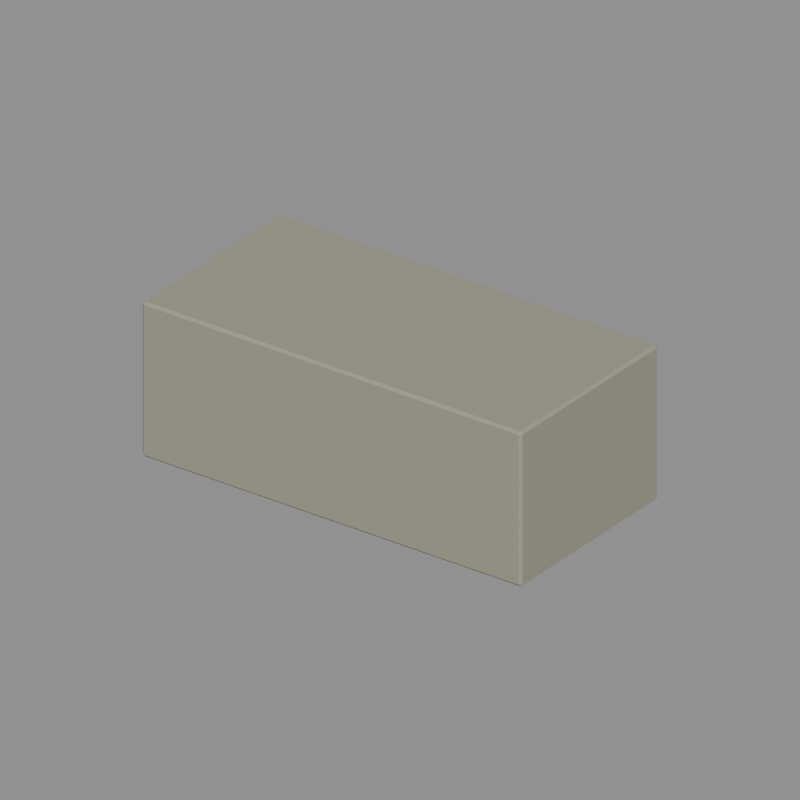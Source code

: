 # Source: foundation_block.blend  (saved by Blender 5.2.44; exported with 4.5.12 LTS)
import bpy
from mathutils import Matrix  # noqa: F401  (used for matrix-valued properties, if any)

bpy.ops.wm.read_factory_settings(use_empty=True)
scene = bpy.context.scene
scene.name = 'Asset_foundation_block'

# ---- materials (node trees are filled in below, after node groups)
mat_main_stone = bpy.data.materials.new('Main_stone')
mat_main_stone.diffuse_color = (0.3372, 0.3185, 0.2384, 1.0)

# ---- material node trees
mat_main_stone.use_nodes = True; mat_main_stone.node_tree.nodes.clear()
_N = mat_main_stone.node_tree.nodes; _L = mat_main_stone.node_tree.links
n0 = _N.new('ShaderNodeBsdfPrincipled'); n0.name = 'Principled BSDF'; n0.location = (-200, 100)
n0.inputs[0].default_value = (0.3372, 0.3185, 0.2384, 1.0)
n0.inputs[2].default_value = 0.73
n0.inputs[10].default_value = 0.005
n1 = _N.new('ShaderNodeOutputMaterial'); n1.name = 'Material Output'; n1.location = (200, 100)
_L.new(n0.outputs[0], n1.inputs[0])
n1.is_active_output = True

# ---- cameras
cam_review_foundation_block = bpy.data.cameras.new('Review_foundation_block')
cam_review_foundation_block.type = 'ORTHO'
cam_review_foundation_block.ortho_scale = 1.683

# ---- meshes
me_foundation_block_body_stone_001 = bpy.data.meshes.new('foundation_block_body_stone.001')
me_foundation_block_body_stone_001.from_pydata([(-0.489, -0.245, -0.369), (-0.495, -0.239, -0.369), (-0.489, -0.239, -0.375), (0.489, -0.245, -0.369), (0.489, -0.239, -0.375), (0.495, -0.239, -0.369), (0.489, 0.245, -0.369), (0.495, 0.239, -0.369), (0.489, 0.239, -0.375), (-0.495, 0.239, -0.369), (-0.489, 0.245, -0.369), (-0.489, 0.239, -0.375), (-0.495, -0.239, -0.011), (-0.489, -0.245, -0.011), (-0.489, -0.239, -0.005), (0.489, -0.245, -0.011), (0.495, -0.239, -0.011), (0.489, -0.239, -0.005), (0.495, 0.239, -0.011), (0.489, 0.245, -0.011), (0.489, 0.239, -0.005), (-0.495, 0.239, -0.011), (-0.489, 0.239, -0.005), (-0.489, 0.245, -0.011)], [], [(0, 1, 2), (3, 4, 5), (6, 7, 8), (9, 10, 11), (12, 13, 14), (15, 16, 17), (18, 19, 20), (21, 22, 23), (4, 0, 2), (9, 2, 1), (11, 6, 8), (8, 5, 4), (22, 12, 14), (15, 14, 13), (18, 17, 16), (23, 20, 19), (13, 1, 0), (16, 3, 5), (19, 7, 6), (21, 10, 9), (3, 13, 0), (11, 4, 2), (1, 21, 9), (7, 16, 5), (10, 19, 6), (17, 22, 14), (4, 3, 0), (9, 11, 2), (11, 10, 6), (8, 7, 5), (22, 21, 12), (15, 17, 14), (18, 20, 17), (23, 22, 20), (13, 12, 1), (16, 15, 3), (19, 18, 7), (21, 23, 10), (3, 15, 13), (11, 8, 4), (1, 12, 21), (7, 18, 16), (10, 23, 19), (17, 20, 22)])
me_foundation_block_body_stone_001.materials.append(mat_main_stone)
me_foundation_block_body_stone_001.update()

# ---- objects
ob_foundation_block = bpy.data.objects.new('foundation_block', None)
ob_foundation_block__body__stone = bpy.data.objects.new('foundation_block__body__stone', me_foundation_block_body_stone_001)
ob_review_foundation_block = bpy.data.objects.new('Review_foundation_block', cam_review_foundation_block)

# ---- transforms, parenting, visibility, modifiers, constraints
ob_foundation_block.location = (0.0, 0.0, 0.0)
ob_foundation_block__body__stone.parent = ob_foundation_block
ob_foundation_block__body__stone.location = (0.0, 0.0, 0.0)
ob_review_foundation_block.location = (1.089, -1.485, 0.8)
ob_review_foundation_block.rotation_euler = (1.078, -6.838e-08, 0.6327)

# ---- collection membership
scene.collection.objects.link(ob_foundation_block)
scene.collection.objects.link(ob_foundation_block__body__stone)
scene.collection.objects.link(ob_review_foundation_block)

# ---- scene / render settings (as saved in the file)
scene.camera = ob_review_foundation_block
scene.frame_start = 1; scene.frame_end = 250; scene.frame_set(1)
scene.render.engine = 'BLENDER_WORKBENCH'
scene.render.image_settings.exr_codec = 'NONE'
scene.render.resolution_x = 400
scene.render.resolution_y = 400
scene.render.use_bake_clear = False
scene.render.bake_margin = 0
scene.render.bake_bias = 0.0
scene.render.bake_samples = 0
scene.render.simplify_subdivision_render = 0
scene.render.simplify_child_particles_render = 0.0
scene.render.compositor_device = 'GPU'
scene.eevee.use_volume_custom_range = False
scene.eevee.gtao_distance = 0.0
scene.eevee.use_fast_gi = False
scene.eevee.fast_gi_thickness_near = 0.1
scene.eevee.fast_gi_thickness_far = 0.0
scene.eevee.ray_tracing_options.screen_trace_thickness = 0.1
bpy.context.view_layer.update()

# ---- added for rendering (the .blend has no usable light): sun + grey world if the file has none
light_auto_sun = bpy.data.lights.new('AutoSun', 'SUN')
light_auto_sun.energy = 3.0
light_auto_sun.angle = 0.0523599
ob_auto_sun = bpy.data.objects.new('AutoSun', light_auto_sun)
scene.collection.objects.link(ob_auto_sun)
ob_auto_sun.rotation_euler = (0.872665, 0.174533, 0.523599)
if scene.world is None:
    world_auto = bpy.data.worlds.new('AutoWorld')
    world_auto.color = (0.3, 0.3, 0.3)
    scene.world = world_auto
bpy.context.view_layer.update()
